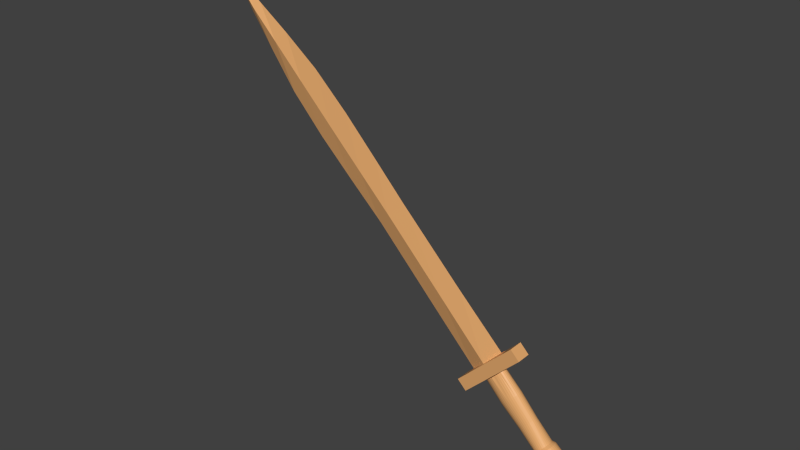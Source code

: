 # Source: Filter_10.blend  (saved by Blender 2.83.19; exported with 4.5.12 LTS)
import bpy
from mathutils import Matrix  # noqa: F401  (used for matrix-valued properties, if any)

bpy.ops.wm.read_factory_settings(use_empty=True)
scene = bpy.context.scene
scene.name = 'Scene'

# ---- collections
col_collection_1 = bpy.data.collections.new('Collection 1'); scene.collection.children.link(col_collection_1)

# ---- materials (node trees are filled in below, after node groups)
mat_material_001 = bpy.data.materials.new('Material.001')
mat_material_001.use_transparent_shadow = False

# ---- material node trees
mat_material_001.use_nodes = True; mat_material_001.node_tree.nodes.clear()
_N = mat_material_001.node_tree.nodes; _L = mat_material_001.node_tree.links
n0 = _N.new('ShaderNodeBsdfPrincipled'); n0.name = 'Principled BSDF'; n0.location = (10, 300)
n0.distribution = 'GGX'
n0.subsurface_method = 'BURLEY'
n0.inputs[0].default_value = (0.8, 0.4087, 0.1546, 1.0)
n0.inputs[3].default_value = 1.45
n0.inputs[27].default_value = (0.0, 0.0, 0.0, 1.0)
n0.inputs[28].default_value = 1.0
n1 = _N.new('ShaderNodeOutputMaterial'); n1.name = 'Material Output'; n1.location = (300, 300)
_L.new(n0.outputs[0], n1.inputs[0])
n1.is_active_output = True

# ---- world
world_world = bpy.data.worlds.new('World'); scene.world = world_world
world_world.color = (0.05088, 0.05088, 0.05088)
world_world.use_sun_shadow = False
world_world.sun_shadow_jitter_overblur = 0.0
world_world.cycles.sampling_method = 'MANUAL'
world_world.cycles.sample_map_resolution = 256

# ---- meshes
me_cube = bpy.data.meshes.new('Cube')
me_cube.from_pydata([(1.328, 0.4793, 7.609), (1.328, -0.4792, 7.609), (1.328, 5.185e-05, 7.563), (-1.258, -0.4792, 7.609), (-1.258, 0.4793, 7.609), (-1.32, 5.203e-05, 7.563), (-0.2592, 5.203e-05, -18.17), (0.05366, 0.1794, -18.17), (0.01943, 5.196e-05, -19.02), (0.3134, 5.185e-05, -18.17), (0.05366, -0.1792, -18.17), (-0.01334, 5.225e-05, 8.475), (-0.01334, 0.4787, 8.475), (0.1405, 0.4695, 8.475), (0.2884, 0.4423, 8.475), (0.4248, 0.3981, 8.475), (0.5443, 0.3385, 8.475), (0.6423, 0.266, 8.475), (0.7152, 0.1832, 8.475), (0.7601, 0.09344, 8.475), (0.7752, 5.228e-05, 8.475), (0.7601, -0.09333, 8.475), (0.7152, -0.1831, 8.475), (0.6423, -0.2659, 8.475), (0.5443, -0.3384, 8.475), (0.4248, -0.398, 8.475), (0.2884, -0.4422, 8.475), (0.1405, -0.4694, 8.475), (-0.01334, -0.4786, 8.475), (-0.1672, -0.4317, 8.475), (-0.3151, -0.4069, 8.475), (-0.4514, -0.3666, 8.475), (-0.5709, -0.3123, 8.475), (-0.669, -0.2659, 8.475), (-0.7419, -0.1831, 8.475), (-0.7868, -0.09333, 8.475), (-0.8019, 5.271e-05, 8.475), (-0.7867, 0.09344, 8.475), (-0.7419, 0.1832, 8.475), (-0.669, 0.266, 8.475), (-0.5709, 0.3385, 8.475), (-0.4514, 0.3981, 8.475), (-0.3151, 0.4423, 8.475), (-0.1672, 0.4695, 8.475), (-0.01334, 5.176e-05, 15.59), (0.1914, 0.5507, 15.59), (-0.01333, 0.5615, 15.59), (0.3883, 0.5188, 15.59), (0.5697, 0.4669, 15.59), (0.7287, 0.3971, 15.59), (0.8592, 0.312, 15.59), (0.9562, 0.2149, 15.59), (1.016, 0.1096, 15.59), (1.036, 5.05e-05, 15.59), (1.016, -0.1095, 15.59), (0.9562, -0.2148, 15.59), (0.8592, -0.3119, 15.59), (0.7287, -0.397, 15.59), (0.5697, -0.4668, 15.59), (0.3883, -0.5187, 15.59), (0.1914, -0.5506, 15.59), (-0.01334, -0.5614, 15.59), (-0.2181, -0.5506, 15.59), (-0.4149, -0.5187, 15.59), (-0.5964, -0.4668, 15.59), (-0.7554, -0.397, 15.59), (-0.8859, -0.3119, 15.59), (-0.9829, -0.2148, 15.59), (-1.043, -0.1095, 15.59), (-1.063, 4.946e-05, 15.59), (-1.043, 0.1096, 15.59), (-0.9829, 0.2149, 15.59), (-0.8859, 0.312, 15.59), (-0.7554, 0.3971, 15.59), (-0.5964, 0.4669, 15.59), (-0.4149, 0.5188, 15.59), (-0.2181, 0.5507, 15.59), (2.466, 0.4793, 7.609), (2.466, 0.4793, 8.426), (2.466, -0.4792, 8.426), (2.466, -0.4792, 7.609), (-2.561, -0.4792, 7.609), (-2.561, -0.4792, 8.426), (-2.561, 0.4793, 8.426), (-2.561, 0.4793, 7.609), (-1.258, 0.4793, 8.426), (-1.258, -0.4792, 8.426), (1.328, 0.4793, 8.426), (1.328, -0.4792, 8.426), (0.06134, 0.4793, 8.426), (0.06134, -0.4792, 8.426), (0.06134, -0.4792, 7.609), (0.06134, 0.4793, 7.609), (0.03022, -0.3742, 7.563), (0.03022, 0.3743, 7.563), (0.03829, 0.3178, 3.245), (-1.258, 5.203e-05, 3.245), (1.281, 5.185e-05, 3.245), (0.03829, -0.3177, 3.245), (-0.0001199, -0.2991, -2.593), (1.205, 5.185e-05, -2.593), (-1.258, 5.203e-05, -2.593), (-0.0001199, 0.2992, -2.593), (0.03061, 0.2895, -5.559), (-1.319, 5.203e-05, -5.559), (1.328, 5.185e-05, -5.559), (0.03061, -0.2894, -5.559), (0.05366, -0.28, -8.786), (1.42, 5.185e-05, -8.786), (-1.365, 5.203e-05, -8.786), (0.05366, 0.2801, -8.786), (0.06134, 0.2694, -11.94), (-1.258, 5.203e-05, -11.94), (1.328, 5.185e-05, -11.94), (0.06134, -0.2693, -11.94), (0.05366, -0.2688, -14.79), (0.9126, 5.185e-05, -14.79), (-0.8584, 5.203e-05, -14.79), (0.05366, 0.2689, -14.79), (0.06902, 0.2501, -17.22), (-0.4282, 5.203e-05, -17.22), (0.5131, 5.185e-05, -17.22), (0.06902, -0.2499, -17.22), (-0.01334, 0.5523, 10.05), (0.1405, 0.5416, 10.05), (0.2884, 0.51, 10.05), (0.4248, 0.4586, 10.05), (0.5443, 0.3894, 10.05), (0.6423, 0.3051, 10.05), (0.7152, 0.2089, 10.05), (0.7601, 0.1045, 10.05), (0.7752, -0.00403, 10.05), (0.7601, -0.1126, 10.05), (0.7152, -0.2169, 10.05), (0.6423, -0.3131, 10.05), (0.5443, -0.3974, 10.05), (0.4248, -0.4666, 10.05), (0.2884, -0.518, 10.05), (0.1405, -0.5497, 10.05), (-0.01334, -0.5604, 10.05), (-0.1672, -0.5497, 10.05), (-0.3151, -0.518, 10.05), (-0.4514, -0.4666, 10.05), (-0.5709, -0.3974, 10.05), (-0.669, -0.3131, 10.05), (-0.7419, -0.2169, 10.05), (-0.7867, -0.1126, 10.05), (-0.8019, -0.004031, 10.05), (-0.7868, 0.1045, 10.05), (-0.7419, 0.2089, 10.05), (-0.669, 0.3051, 10.05), (-0.5709, 0.3894, 10.05), (-0.4514, 0.4586, 10.05), (-0.3151, 0.51, 10.05), (-0.1672, 0.5416, 10.05), (-0.145, 0.5183, 11.74), (-0.01334, 0.5285, 11.74), (-0.2717, 0.4883, 11.74), (-0.3884, 0.4394, 11.74), (-0.4906, 0.3737, 11.74), (-0.5746, 0.2936, 11.74), (-0.637, 0.2023, 11.74), (-0.6754, 0.1031, 11.74), (-0.6884, 4.953e-05, 11.74), (-0.6754, -0.103, 11.74), (-0.637, -0.2022, 11.74), (-0.5746, -0.2935, 11.74), (-0.4906, -0.3736, 11.74), (-0.3884, -0.4393, 11.74), (-0.2717, -0.4882, 11.74), (-0.145, -0.5182, 11.74), (-0.01334, -0.5284, 11.74), (0.1184, -0.5182, 11.74), (0.245, -0.4882, 11.74), (0.3617, -0.4393, 11.74), (0.464, -0.3736, 11.74), (0.5479, -0.2935, 11.74), (0.6103, -0.2022, 11.74), (0.6487, -0.103, 11.74), (0.6617, 5.051e-05, 11.74), (0.6487, 0.1031, 11.74), (0.6103, 0.2023, 11.74), (0.5479, 0.2936, 11.74), (0.464, 0.3737, 11.74), (0.3617, 0.4394, 11.74), (0.245, 0.4883, 11.74), (0.1184, 0.5183, 11.74), (-0.01334, 0.5958, 13.32), (0.1029, 0.5843, 13.32), (0.2146, 0.5504, 13.32), (0.3176, 0.4954, 13.32), (0.4079, 0.4213, 13.32), (0.482, 0.331, 13.32), (0.537, 0.228, 13.32), (0.5709, 0.1163, 13.32), (0.5824, 5.048e-05, 13.32), (0.5709, -0.1162, 13.32), (0.537, -0.2279, 13.32), (0.482, -0.3309, 13.32), (0.4079, -0.4212, 13.32), (0.3176, -0.4953, 13.32), (0.2146, -0.5503, 13.32), (0.1029, -0.5842, 13.32), (-0.01334, -0.5957, 13.32), (-0.1296, -0.5842, 13.32), (-0.2413, -0.5503, 13.32), (-0.3443, -0.4953, 13.32), (-0.4346, -0.4212, 13.32), (-0.5086, -0.3309, 13.32), (-0.5637, -0.2279, 13.32), (-0.5976, -0.1162, 13.32), (-0.609, 4.938e-05, 13.32), (-0.5976, 0.1163, 13.32), (-0.5637, 0.228, 13.32), (-0.5087, 0.331, 13.32), (-0.4346, 0.4213, 13.32), (-0.3443, 0.4954, 13.32), (-0.2413, 0.5504, 13.32), (-0.1296, 0.5843, 13.32), (-0.1544, 0.709, 13.52), (-0.01334, 0.7228, 13.52), (-0.2899, 0.6678, 13.52), (-0.4149, 0.601, 13.52), (-0.5244, 0.5111, 13.52), (-0.6143, 0.4016, 13.52), (-0.6811, 0.2766, 13.52), (-0.7222, 0.1411, 13.52), (-0.7361, 4.908e-05, 13.52), (-0.7222, -0.141, 13.52), (-0.6811, -0.2766, 13.52), (-0.6143, -0.4015, 13.52), (-0.5244, -0.511, 13.52), (-0.4149, -0.6009, 13.52), (-0.2899, -0.6677, 13.52), (-0.1543, -0.7089, 13.52), (-0.01334, -0.7227, 13.52), (0.1277, -0.7089, 13.52), (0.2633, -0.6677, 13.52), (0.3882, -0.6009, 13.52), (0.4978, -0.511, 13.52), (0.5876, -0.4015, 13.52), (0.6544, -0.2765, 13.52), (0.6956, -0.141, 13.52), (0.7095, 5.042e-05, 13.52), (0.6956, 0.1411, 13.52), (0.6544, 0.2767, 13.52), (0.5876, 0.4016, 13.52), (0.4978, 0.5111, 13.52), (0.3882, 0.601, 13.52), (0.2633, 0.6678, 13.52), (0.1277, 0.709, 13.52), (-0.01333, 0.6726, 14.81), (0.1674, 0.6596, 14.81), (0.3412, 0.6214, 14.81), (0.5014, 0.5592, 14.81), (0.6418, 0.4756, 14.81), (0.7571, 0.3737, 14.81), (0.8427, 0.2574, 14.81), (0.8954, 0.1312, 14.81), (0.9132, 5.043e-05, 14.81), (0.8954, -0.1311, 14.81), (0.8427, -0.2573, 14.81), (0.7571, -0.3736, 14.81), (0.6418, -0.4755, 14.81), (0.5014, -0.5591, 14.81), (0.3412, -0.6213, 14.81), (0.1674, -0.6595, 14.81), (-0.01334, -0.6725, 14.81), (-0.1941, -0.6595, 14.81), (-0.3679, -0.6213, 14.81), (-0.5281, -0.5591, 14.81), (-0.6685, -0.4755, 14.81), (-0.7837, -0.3736, 14.81), (-0.8694, -0.2573, 14.81), (-0.9221, -0.1312, 14.81), (-0.9399, 4.918e-05, 14.81), (-0.9221, 0.1312, 14.81), (-0.8694, 0.2574, 14.81), (-0.7838, 0.3737, 14.81), (-0.6685, 0.4756, 14.81), (-0.5281, 0.5592, 14.81), (-0.3679, 0.6214, 14.81), (-0.1941, 0.6596, 14.81)], [], [(0, 1, 2), (3, 4, 5), (6, 7, 8), (7, 9, 8), (9, 10, 8), (10, 6, 8), (11, 12, 13), (11, 13, 14), (11, 14, 15), (11, 15, 16), (11, 16, 17), (11, 17, 18), (11, 18, 19), (11, 19, 20), (11, 20, 21), (11, 21, 22), (11, 22, 23), (11, 23, 24), (11, 24, 25), (11, 25, 26), (11, 26, 27), (11, 27, 28), (11, 28, 29), (11, 29, 30), (11, 30, 31), (11, 31, 32), (11, 32, 33), (11, 33, 34), (11, 34, 35), (11, 35, 36), (11, 36, 37), (11, 37, 38), (11, 38, 39), (11, 39, 40), (11, 40, 41), (11, 41, 42), (11, 42, 43), (43, 12, 11), (44, 45, 46), (44, 47, 45), (44, 48, 47), (44, 49, 48), (44, 50, 49), (44, 51, 50), (44, 52, 51), (44, 53, 52), (44, 54, 53), (44, 55, 54), (44, 56, 55), (44, 57, 56), (44, 58, 57), (44, 59, 58), (44, 60, 59), (44, 61, 60), (44, 62, 61), (44, 63, 62), (44, 64, 63), (44, 65, 64), (44, 66, 65), (44, 67, 66), (44, 68, 67), (44, 69, 68), (44, 70, 69), (44, 71, 70), (44, 72, 71), (44, 73, 72), (44, 74, 73), (44, 75, 74), (44, 76, 75), (44, 46, 76), (77, 78, 79, 80), (81, 82, 83, 84), (3, 81, 84, 4), (85, 83, 82, 86), (86, 82, 81, 3), (4, 84, 83, 85), (0, 77, 80, 1), (78, 87, 88, 79), (79, 88, 1, 80), (77, 0, 87, 78), (87, 89, 90, 88), (89, 85, 86, 90), (88, 90, 91, 1), (90, 86, 3, 91), (0, 92, 89, 87), (92, 4, 85, 89), (1, 91, 93, 2), (91, 3, 5, 93), (4, 92, 94, 5), (92, 0, 2, 94), (5, 94, 95, 96), (94, 2, 97, 95), (2, 93, 98, 97), (93, 5, 96, 98), (97, 98, 99, 100), (98, 96, 101, 99), (96, 95, 102, 101), (95, 97, 100, 102), (101, 102, 103, 104), (102, 100, 105, 103), (100, 99, 106, 105), (99, 101, 104, 106), (105, 106, 107, 108), (106, 104, 109, 107), (104, 103, 110, 109), (103, 105, 108, 110), (109, 110, 111, 112), (110, 108, 113, 111), (108, 107, 114, 113), (107, 109, 112, 114), (113, 114, 115, 116), (114, 112, 117, 115), (112, 111, 118, 117), (111, 113, 116, 118), (117, 118, 119, 120), (118, 116, 121, 119), (116, 115, 122, 121), (115, 117, 120, 122), (121, 122, 10, 9), (122, 120, 6, 10), (120, 119, 7, 6), (119, 121, 9, 7), (12, 123, 124, 13), (13, 124, 125, 14), (14, 125, 126, 15), (15, 126, 127, 16), (16, 127, 128, 17), (17, 128, 129, 18), (18, 129, 130, 19), (19, 130, 131, 20), (20, 131, 132, 21), (21, 132, 133, 22), (22, 133, 134, 23), (23, 134, 135, 24), (24, 135, 136, 25), (25, 136, 137, 26), (26, 137, 138, 27), (27, 138, 139, 28), (28, 139, 140, 29), (29, 140, 141, 30), (30, 141, 142, 31), (31, 142, 143, 32), (32, 143, 144, 33), (33, 144, 145, 34), (34, 145, 146, 35), (35, 146, 147, 36), (36, 147, 148, 37), (37, 148, 149, 38), (38, 149, 150, 39), (39, 150, 151, 40), (40, 151, 152, 41), (41, 152, 153, 42), (42, 153, 154, 43), (123, 12, 43, 154), (123, 154, 155, 156), (154, 153, 157, 155), (153, 152, 158, 157), (152, 151, 159, 158), (151, 150, 160, 159), (150, 149, 161, 160), (149, 148, 162, 161), (148, 147, 163, 162), (147, 146, 164, 163), (146, 145, 165, 164), (145, 144, 166, 165), (144, 143, 167, 166), (143, 142, 168, 167), (142, 141, 169, 168), (141, 140, 170, 169), (140, 139, 171, 170), (139, 138, 172, 171), (138, 137, 173, 172), (137, 136, 174, 173), (136, 135, 175, 174), (135, 134, 176, 175), (134, 133, 177, 176), (133, 132, 178, 177), (132, 131, 179, 178), (131, 130, 180, 179), (130, 129, 181, 180), (129, 128, 182, 181), (128, 127, 183, 182), (127, 126, 184, 183), (126, 125, 185, 184), (125, 124, 186, 185), (124, 123, 156, 186), (186, 156, 187, 188), (185, 186, 188, 189), (184, 185, 189, 190), (183, 184, 190, 191), (182, 183, 191, 192), (181, 182, 192, 193), (180, 181, 193, 194), (179, 180, 194, 195), (178, 179, 195, 196), (177, 178, 196, 197), (176, 177, 197, 198), (175, 176, 198, 199), (174, 175, 199, 200), (173, 174, 200, 201), (172, 173, 201, 202), (171, 172, 202, 203), (170, 171, 203, 204), (169, 170, 204, 205), (168, 169, 205, 206), (167, 168, 206, 207), (166, 167, 207, 208), (165, 166, 208, 209), (164, 165, 209, 210), (163, 164, 210, 211), (162, 163, 211, 212), (161, 162, 212, 213), (160, 161, 213, 214), (159, 160, 214, 215), (158, 159, 215, 216), (157, 158, 216, 217), (155, 157, 217, 218), (156, 155, 218, 187), (187, 218, 219, 220), (218, 217, 221, 219), (217, 216, 222, 221), (216, 215, 223, 222), (215, 214, 224, 223), (214, 213, 225, 224), (213, 212, 226, 225), (212, 211, 227, 226), (211, 210, 228, 227), (210, 209, 229, 228), (209, 208, 230, 229), (208, 207, 231, 230), (207, 206, 232, 231), (206, 205, 233, 232), (205, 204, 234, 233), (204, 203, 235, 234), (203, 202, 236, 235), (202, 201, 237, 236), (201, 200, 238, 237), (200, 199, 239, 238), (199, 198, 240, 239), (198, 197, 241, 240), (197, 196, 242, 241), (196, 195, 243, 242), (195, 194, 244, 243), (194, 193, 245, 244), (193, 192, 246, 245), (192, 191, 247, 246), (191, 190, 248, 247), (190, 189, 249, 248), (189, 188, 250, 249), (188, 187, 220, 250), (250, 220, 251, 252), (249, 250, 252, 253), (248, 249, 253, 254), (247, 248, 254, 255), (246, 247, 255, 256), (245, 246, 256, 257), (244, 245, 257, 258), (243, 244, 258, 259), (242, 243, 259, 260), (241, 242, 260, 261), (240, 241, 261, 262), (239, 240, 262, 263), (238, 239, 263, 264), (237, 238, 264, 265), (236, 237, 265, 266), (235, 236, 266, 267), (234, 235, 267, 268), (233, 234, 268, 269), (232, 233, 269, 270), (231, 232, 270, 271), (230, 231, 271, 272), (229, 230, 272, 273), (228, 229, 273, 274), (227, 228, 274, 275), (226, 227, 275, 276), (225, 226, 276, 277), (224, 225, 277, 278), (223, 224, 278, 279), (222, 223, 279, 280), (221, 222, 280, 281), (219, 221, 281, 282), (220, 219, 282, 251), (251, 282, 76, 46), (282, 281, 75, 76), (281, 280, 74, 75), (280, 279, 73, 74), (279, 278, 72, 73), (278, 277, 71, 72), (277, 276, 70, 71), (276, 275, 69, 70), (275, 274, 68, 69), (274, 273, 67, 68), (273, 272, 66, 67), (272, 271, 65, 66), (271, 270, 64, 65), (270, 269, 63, 64), (269, 268, 62, 63), (268, 267, 61, 62), (267, 266, 60, 61), (266, 265, 59, 60), (265, 264, 58, 59), (264, 263, 57, 58), (263, 262, 56, 57), (262, 261, 55, 56), (261, 260, 54, 55), (260, 259, 53, 54), (259, 258, 52, 53), (258, 257, 51, 52), (257, 256, 50, 51), (256, 255, 49, 50), (255, 254, 48, 49), (254, 253, 47, 48), (253, 252, 45, 47), (252, 251, 46, 45)])
me_cube.materials.append(mat_material_001)
me_cube.use_remesh_preserve_volume = False
me_cube.use_remesh_preserve_attributes = False
me_cube.use_mirror_vertex_groups = False
me_cube.update()

# ---- objects
ob_cube = bpy.data.objects.new('Cube', me_cube)

# ---- transforms, parenting, visibility, modifiers, constraints
ob_cube.location = (0.0, 0.0, 0.0)
ob_cube.rotation_euler = (-0.0, 2.356, -0.0)
ob_cube.scale = (0.7, 0.7, 0.7)
ob_cube.lock_rotations_4d = False
ob_cube.empty_display_type = 'ARROWS'
ob_cube.lineart.crease_threshold = 0.0

# ---- collection membership
col_collection_1.objects.link(ob_cube)

# ---- scene / render settings (as saved in the file)
scene.frame_start = 1; scene.frame_end = 250; scene.frame_set(1)
scene.render.engine = 'BLENDER_EEVEE_NEXT'
scene.render.image_settings.color_mode = 'RGB'
scene.render.image_settings.compression = 90
scene.render.resolution_percentage = 50
scene.render.dither_intensity = 0.0
scene.render.bake_margin = 2
scene.render.bake_bias = 0.0
scene.cycles.use_denoising = False
scene.cycles.samples = 10
scene.cycles.sampling_pattern = 'TABULATED_SOBOL'
scene.cycles.light_sampling_threshold = 0.0
scene.cycles.use_adaptive_sampling = False
scene.cycles.use_light_tree = False
scene.cycles.blur_glossy = 0.0
scene.cycles.volume_bounces = 1
scene.cycles.pixel_filter_type = 'GAUSSIAN'
scene.cycles.sample_clamp_indirect = 0.0
scene.view_settings.view_transform = 'Standard'
bpy.context.view_layer.update()

# ---- added for rendering (the .blend has no active camera and no usable light): camera, sun
cam_auto = bpy.data.cameras.new('AutoCamera')
cam_auto.lens = 50.0
cam_auto.sensor_width = 36.0
cam_auto.clip_end = 1000.0
ob_auto_camera = bpy.data.objects.new('AutoCamera', cam_auto)
scene.collection.objects.link(ob_auto_camera)
ob_auto_camera.location = (24.8609, -30.8239, 21.4217)
ob_auto_camera.rotation_euler = (1.09748, -7.21219e-08, 0.694738)
scene.camera = ob_auto_camera
light_auto_sun = bpy.data.lights.new('AutoSun', 'SUN')
light_auto_sun.energy = 3.0
light_auto_sun.angle = 0.0523599
ob_auto_sun = bpy.data.objects.new('AutoSun', light_auto_sun)
scene.collection.objects.link(ob_auto_sun)
ob_auto_sun.rotation_euler = (0.872665, 0.174533, 0.523599)
bpy.context.view_layer.update()
